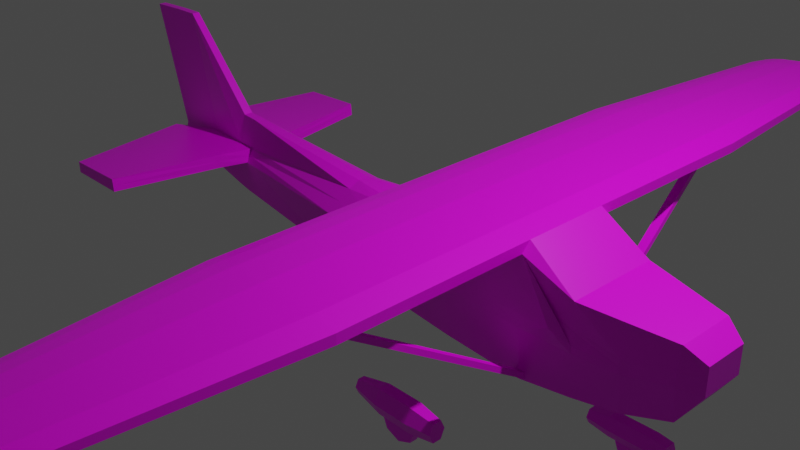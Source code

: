 # Source: Cessna_172_v1.blend  (saved by Blender 2.93.20; exported with 4.5.12 LTS)
import bpy
from mathutils import Matrix  # noqa: F401  (used for matrix-valued properties, if any)

bpy.ops.wm.read_factory_settings(use_empty=True)
scene = bpy.context.scene
scene.name = 'Scene'

# ---- collections
col_collection = bpy.data.collections.new('Collection'); scene.collection.children.link(col_collection)

# ---- images (referenced by path relative to the original .blend; pixels are not part of the script)
import os
ASSET_DIR = os.environ.get("B2B_ASSET_DIR", "")  # directory of the original .blend (textures are referenced by path, not embedded)
HERE = os.path.dirname(os.path.abspath(__file__))  # packed textures are extracted next to this script under _unpacked/

def load_image(name, relpath, width, height, colorspace="sRGB"):
    """Load a texture the original file referenced (path relative to the .blend, or extracted next to this script)."""
    p = next((c for c in (os.path.join(HERE, relpath), os.path.join(ASSET_DIR, relpath)) if relpath and os.path.exists(c)), "")
    if p:
        img = bpy.data.images.load(p, check_existing=True)
        img.name = name
    else:  # same state as the original file: an image datablock whose file is absent (Cycles renders it pink)
        img = bpy.data.images.new(name, width, height)
        img.source = "FILE"
        img.filepath = "//" + (relpath or name)
    img.colorspace_settings.name = colorspace
    return img
img_colors_png_001 = load_image('colors.png.001', 'colors.png', 1024, 1024, 'sRGB')

# ---- materials (node trees are filled in below, after node groups)
mat_material = bpy.data.materials.new('Material')
mat_material.alpha_threshold = 0.0
mat_material.use_transparent_shadow = False
mat_material.line_color = (0.0, 0.0, 0.0, 1.0)

# ---- material node trees
mat_material.use_nodes = True; mat_material.node_tree.nodes.clear()
_N = mat_material.node_tree.nodes; _L = mat_material.node_tree.links
n0 = _N.new('ShaderNodeOutputMaterial'); n0.name = 'Material Output'; n0.location = (300, 300)
n1 = _N.new('ShaderNodeBsdfPrincipled'); n1.name = 'Principled BSDF'; n1.location = (10, 300)
n1.distribution = 'GGX'
n1.subsurface_method = 'BURLEY'
n1.inputs[2].default_value = 0.4
n1.inputs[3].default_value = 1.45
n1.inputs[27].default_value = (0.0, 0.0, 0.0, 1.0)
n1.inputs[28].default_value = 1.0
n2 = _N.new('ShaderNodeTexImage'); n2.name = 'Image Texture'; n2.location = (-280, 280)
n2.image = img_colors_png_001
_L.new(n1.outputs[0], n0.inputs[0])
_L.new(n2.outputs[0], n1.inputs[0])
n0.is_active_output = True

# ---- world
world_world = bpy.data.worlds.new('World'); scene.world = world_world
world_world.use_nodes = True; world_world.node_tree.nodes.clear()
_N = world_world.node_tree.nodes; _L = world_world.node_tree.links
n0 = _N.new('ShaderNodeOutputWorld'); n0.name = 'World Output'; n0.location = (300, 300)
n1 = _N.new('ShaderNodeBackground'); n1.name = 'Background'; n1.location = (10, 300)
n1.inputs[0].default_value = (0.05088, 0.05088, 0.05088, 1.0)
_L.new(n1.outputs[0], n0.inputs[0])
n0.is_active_output = True
world_world.color = (0.05088, 0.05088, 0.05088)
world_world.use_sun_shadow = False
world_world.sun_shadow_jitter_overblur = 0.0

# ---- cameras
cam_camera = bpy.data.cameras.new('Camera')
cam_camera.clip_end = 100.0
cam_camera.ortho_scale = 7.314

# ---- lights
light_light = bpy.data.lights.new('Light', 'POINT')
light_light.transmission_factor = 0.0
light_light.energy = 1000.0
light_light.shadow_soft_size = 0.1
light_light.shadow_maximum_resolution = 0.006
light_light.use_absolute_resolution = True

# ---- meshes
me_cube = bpy.data.meshes.new('Cube')
me_cube.from_pydata([(0.9087, -0.1932, 0.1085), (0.9087, -0.1932, -0.1109), (-1.0, -0.034, 1.032), (-0.8859, -0.05175, -0.1686), (0.8592, -0.2537, 0.2095), (0.8592, -0.2461, -0.3342), (0.6371, -0.4083, 0.2674), (0.6371, -0.3677, -0.4498), (-0.0228, -0.1056, 0.2048), (-0.0228, -0.3503, -0.372), (0.1043, -0.3822, -0.4058), (0.1043, -0.4228, 0.4716), (0.5091, -0.4141, -0.4782), (0.5091, -0.3787, 0.5301), (-0.6063, -0.04018, 0.3258), (-0.6145, -0.123, -0.284), (-0.8963, -0.034, 1.046), (-0.7593, -0.07431, -0.231), (-0.7232, -0.07431, -0.2463), (-0.8296, -0.034, 1.049), (0.2954, -0.4547, 0.5673), (0.2954, -0.4141, -0.442), (0.4484, -0.4141, -0.4725), (0.4484, -0.4547, 0.5679), (0.1933, -0.4388, 0.5376), (0.1933, -0.3982, -0.4239), (0.7481, -0.3248, -0.4114), (0.7481, -0.3324, 0.2384), (0.1043, -0.4228, 0.4394), (0.5091, -0.4547, 0.4542), (0.2954, -0.4547, 0.4278), (0.4484, -0.4547, 0.417), (0.1933, -0.4388, 0.4325), (0.1422, -0.4308, 0.5056), (0.1422, -0.3902, -0.4148), (0.1422, -0.4308, 0.4352), (0.1442, -2.033, 0.5056), (0.1062, -2.025, 0.4716), (0.4504, -2.057, 0.5679), (0.2973, -2.057, 0.5673), (0.5111, -2.057, 0.5301), (0.1952, -2.041, 0.5376), (0.1062, -2.025, 0.4394), (0.5111, -2.057, 0.4542), (0.2973, -2.057, 0.4278), (0.4504, -2.057, 0.417), (0.1952, -2.041, 0.4325), (0.1442, -2.033, 0.4352), (0.2055, -4.161, 0.4981), (0.1797, -4.156, 0.475), (0.4137, -4.178, 0.5405), (0.3096, -4.178, 0.5401), (0.455, -4.178, 0.5148), (0.2402, -4.167, 0.5199), (0.1797, -4.156, 0.4531), (0.455, -4.178, 0.4632), (0.3096, -4.178, 0.4452), (0.4137, -4.178, 0.4378), (0.2402, -4.167, 0.4484), (0.2055, -4.161, 0.4502), (0.2185, -4.328, 0.4957), (0.1966, -4.324, 0.4761), (0.3948, -4.342, 0.5316), (0.3066, -4.342, 0.5312), (0.4297, -4.342, 0.5098), (0.2479, -4.333, 0.5141), (0.1966, -4.324, 0.4576), (0.4297, -4.342, 0.4661), (0.3066, -4.342, 0.4509), (0.3948, -4.342, 0.4446), (0.2479, -4.333, 0.4536), (0.2185, -4.328, 0.4551), (0.9087, -0.1932, 0.03539), (0.8592, -0.2867, 0.02824), (0.5594, -0.4083, 0.1157), (0.7481, -0.3654, -0.001642), (-0.9029, -0.034, 0.01107), (-0.0228, -0.1727, 0.1812), (-0.6104, -0.08274, 0.07533), (-0.7888, -0.034, 0.04396), (-0.7487, -0.034, 0.05673), (0.9087, -0.1932, -0.03114), (0.8592, -0.2867, -0.06215), (0.6371, -0.4083, -0.1056), (-0.0228, -0.3909, 0.001049), (0.1043, -0.4228, -0.0142), (0.5091, -0.4547, -0.07218), (-0.6122, -0.123, -0.04639), (-0.7877, -0.07431, -0.05315), (-0.7473, -0.07431, -0.05268), (0.2954, -0.4547, -0.04116), (0.4484, -0.4547, -0.06092), (0.1933, -0.4388, -0.02624), (0.7481, -0.3654, -0.1124), (0.1422, -0.4308, -0.02065), (-0.8952, -0.07431, -0.07066), (-0.5663, -0.1415, -0.2988), (-0.5588, -0.04152, 0.3159), (-0.5627, -0.08588, 0.07184), (-0.5643, -0.1448, -0.04253), (-0.6507, -1.338, 0.05921), (-0.8282, -1.332, 0.0399), (-0.8966, -0.1786, 0.02712), (-0.5848, -0.403, 0.07297), (-0.6469, -1.338, -0.04527), (-0.8955, -0.1786, -0.05203), (-0.8267, -1.332, -0.05155), (-0.5863, -0.403, -0.04141), (-0.1296, -0.3093, -0.3576), (-0.1281, -0.05255, 0.2025), (-0.1289, -0.1556, 0.1597), (-0.1292, -0.3426, -0.007512), (0.4389, -0.9505, -0.6726), (0.1961, -0.9592, -0.69), (0.4389, -1.024, -0.6726), (0.1961, -1.015, -0.69), (0.4389, -1.06, -0.7467), (0.1961, -1.043, -0.7467), (0.4389, -1.024, -0.8208), (0.1961, -1.015, -0.8034), (0.4389, -0.9505, -0.8208), (0.1961, -0.9592, -0.8034), (0.4389, -0.914, -0.7467), (0.1961, -0.9312, -0.7467), (0.4314, -2.01, 0.4273), (0.4314, -1.987, 0.4633), (0.5003, -0.4052, -0.4633), (0.5003, -0.3823, -0.4273), (0.4555, -2.01, 0.4273), (0.4555, -1.987, 0.4633), (0.5244, -0.4052, -0.4633), (0.5244, -0.3823, -0.4273), (0.8151, -0.04547, -0.8365), (0.6174, -0.04547, -0.8212), (0.8151, -0.07311, -0.7683), (0.6174, -0.07542, -0.7683), (0.8151, -0.04547, -0.7002), (0.6174, -0.04547, -0.7155), (0.3287, -0.95, -0.6715), (0.3287, -1.017, -0.6715), (0.3658, -0.95, -0.7183), (0.3658, -1.017, -0.7183), (0.3811, -0.95, -0.8312), (0.3811, -1.017, -0.8312), (0.3658, -0.95, -0.9442), (0.3658, -1.017, -0.9442), (0.3287, -0.95, -0.9909), (0.3287, -1.017, -0.9909), (0.2916, -0.95, -0.9442), (0.2916, -1.017, -0.9442), (0.2762, -0.95, -0.8312), (0.2762, -1.017, -0.8312), (0.2916, -0.95, -0.7183), (0.2916, -1.017, -0.7183), (0.7305, -0.03463, -0.7355), (0.7603, -0.03463, -0.773), (0.7726, -0.03463, -0.8636), (0.7603, -0.03463, -0.9541), (0.7305, -0.03463, -0.9916), (0.7008, -0.03463, -0.9541), (0.6885, -0.03463, -0.8636), (0.7008, -0.03463, -0.773), (0.3709, -0.9356, -0.6423), (0.3709, -1.09, -0.7467), (0.3709, -1.039, -0.6423), (0.3709, -1.039, -0.8511), (0.3709, -0.9356, -0.8511), (0.3709, -0.884, -0.7467), (0.2737, -0.9367, -0.6445), (0.2737, -1.088, -0.7467), (0.2737, -1.038, -0.6445), (0.2737, -1.038, -0.8489), (0.2737, -0.9367, -0.8489), (0.2737, -0.8863, -0.7467), (0.7765, -0.04547, -0.8515), (0.7765, -0.09096, -0.7683), (0.7765, -0.04547, -0.6851), (0.6708, -0.04547, -0.8468), (0.6708, -0.09096, -0.7683), (0.6708, -0.04547, -0.6898), (0.9087, 0.1932, 0.1085), (0.9087, 0.1932, -0.1109), (-1.0, 0.034, 1.032), (-0.8859, 0.05175, -0.1686), (-0.8859, 0.0, -0.1686), (0.9087, 0.0, 0.1085), (-1.0, 0.0, 1.032), (0.9087, 0.0, -0.1109), (0.8592, 0.2537, 0.2095), (0.8592, 0.2461, -0.3342), (0.8592, 0.0, -0.3342), (0.8592, 0.0, 0.2095), (0.6371, 0.4083, 0.2674), (0.6371, 0.0, -0.5325), (0.6371, 0.3677, -0.4498), (0.6371, 0.0, 0.2674), (-0.0228, 0.1056, 0.2048), (-0.0228, 0.0, -0.4547), (-0.0228, 0.3503, -0.372), (-0.0228, 0.0, 0.2048), (0.1043, 0.3822, -0.4058), (0.1043, 0.0, 0.4716), (0.1043, 0.4228, 0.4716), (0.1043, 0.0, -0.4885), (0.5091, 0.4141, -0.4782), (0.5091, 0.0, 0.5301), (0.5091, 0.3787, 0.5301), (0.5091, 0.0, -0.5609), (-0.6063, 0.04018, 0.3258), (-0.6145, 0.0, -0.284), (-0.6145, 0.123, -0.284), (-0.6063, 0.0, 0.3258), (-0.8963, 0.034, 1.046), (-0.7593, 0.0, -0.231), (-0.7593, 0.07431, -0.231), (-0.8963, 0.0, 1.046), (-0.7232, 0.07431, -0.2463), (-0.8296, 0.0, 1.049), (-0.8296, 0.034, 1.049), (-0.7232, 0.0, -0.2463), (0.2954, 0.4547, 0.5673), (0.2954, 0.0, -0.5247), (0.2954, 0.4141, -0.442), (0.2954, 0.0, 0.5673), (0.4484, 0.4141, -0.4725), (0.4484, 0.0, 0.5679), (0.4484, 0.4547, 0.5679), (0.4484, 0.0, -0.5552), (0.1933, 0.4388, 0.5376), (0.1933, 0.0, -0.5066), (0.1933, 0.3982, -0.4239), (0.1933, 0.0, 0.5376), (0.7481, 0.3248, -0.4114), (0.7481, 0.0, 0.2384), (0.7481, 0.3324, 0.2384), (0.7481, 0.0, -0.4735), (0.1043, 0.4228, 0.4394), (0.5091, 0.4547, 0.4542), (0.2954, 0.4547, 0.4278), (0.4484, 0.4547, 0.417), (0.1933, 0.4388, 0.4325), (0.1422, 0.4308, 0.5056), (0.1422, 0.0, -0.4976), (0.1422, 0.3902, -0.4148), (0.1422, 0.0, 0.5056), (0.1422, 0.4308, 0.4352), (0.1442, 2.033, 0.5056), (0.1062, 2.025, 0.4716), (0.4504, 2.057, 0.5679), (0.2973, 2.057, 0.5673), (0.5111, 2.057, 0.5301), (0.1952, 2.041, 0.5376), (0.1062, 2.025, 0.4394), (0.5111, 2.057, 0.4542), (0.2973, 2.057, 0.4278), (0.4504, 2.057, 0.417), (0.1952, 2.041, 0.4325), (0.1442, 2.033, 0.4352), (0.2055, 4.161, 0.4981), (0.1797, 4.156, 0.475), (0.4137, 4.178, 0.5405), (0.3096, 4.178, 0.5401), (0.455, 4.178, 0.5148), (0.2402, 4.167, 0.5199), (0.1797, 4.156, 0.4531), (0.455, 4.178, 0.4632), (0.3096, 4.178, 0.4452), (0.4137, 4.178, 0.4378), (0.2402, 4.167, 0.4484), (0.2055, 4.161, 0.4502), (0.2185, 4.328, 0.4957), (0.1966, 4.324, 0.4761), (0.3948, 4.342, 0.5316), (0.3066, 4.342, 0.5312), (0.4297, 4.342, 0.5098), (0.2479, 4.333, 0.5141), (0.1966, 4.324, 0.4576), (0.4297, 4.342, 0.4661), (0.3066, 4.342, 0.4509), (0.3948, 4.342, 0.4446), (0.2479, 4.333, 0.4536), (0.2185, 4.328, 0.4551), (0.9087, 0.1932, 0.03539), (0.9087, 0.0, 0.03539), (0.8592, 0.2867, 0.02824), (0.6371, 0.4083, 0.004888), (0.7481, 0.3654, -0.001642), (-0.9029, 0.034, 0.01107), (-0.9029, 0.0, 0.01039), (-0.0228, 0.1727, 0.1812), (-0.6104, 0.08274, 0.07533), (-0.7888, 0.034, 0.04396), (-0.7487, 0.034, 0.05673), (0.9087, 0.1932, -0.03114), (0.9087, 0.0, -0.03114), (-0.8951, 0.0, -0.07102), (0.8592, 0.2867, -0.06215), (0.6371, 0.4083, -0.1056), (-0.0228, 0.3909, 0.001049), (0.1043, 0.4228, -0.0142), (0.5091, 0.4547, -0.07218), (-0.6122, 0.123, -0.04639), (-0.7877, 0.07431, -0.05315), (-0.7473, 0.07431, -0.05268), (0.2954, 0.4547, -0.04116), (0.4484, 0.4547, -0.06092), (0.1933, 0.4388, -0.02624), (0.7481, 0.3654, -0.1124), (0.1422, 0.4308, -0.02065), (-0.8952, 0.07431, -0.07066), (-0.5663, 0.1415, -0.2988), (-0.5588, 0.0, 0.3159), (-0.5588, 0.04152, 0.3159), (-0.5663, 0.0, -0.3056), (-0.5627, 0.08588, 0.07184), (-0.5643, 0.1448, -0.04253), (-0.6507, 1.338, 0.05921), (-0.8282, 1.332, 0.0399), (-0.8966, 0.1786, 0.02712), (-0.5848, 0.403, 0.07297), (-0.6469, 1.338, -0.04527), (-0.8955, 0.1786, -0.05203), (-0.8267, 1.332, -0.05155), (-0.5863, 0.403, -0.04141), (-0.1296, 0.3093, -0.3576), (-0.1281, 0.0, 0.2025), (-0.1281, 0.05255, 0.2025), (-0.1296, 0.0, -0.4254), (-0.1289, 0.1556, 0.1597), (-0.1292, 0.3426, -0.007512), (0.4389, 0.9505, -0.6726), (0.1961, 0.9592, -0.69), (0.4389, 1.024, -0.6726), (0.1961, 1.015, -0.69), (0.4389, 1.06, -0.7467), (0.1961, 1.043, -0.7467), (0.4389, 1.024, -0.8208), (0.1961, 1.015, -0.8034), (0.4389, 0.9505, -0.8208), (0.1961, 0.9592, -0.8034), (0.4389, 0.914, -0.7467), (0.1961, 0.9312, -0.7467), (0.4314, 2.01, 0.4273), (0.4314, 1.987, 0.4633), (0.5003, 0.4052, -0.4633), (0.5003, 0.3823, -0.4273), (0.4555, 2.01, 0.4273), (0.4555, 1.987, 0.4633), (0.5244, 0.4052, -0.4633), (0.5244, 0.3823, -0.4273), (0.6174, 0.0, -0.7155), (0.8151, 0.0, -0.7002), (0.8151, 0.04547, -0.8365), (0.6174, 0.04547, -0.8212), (0.8151, 0.07311, -0.7683), (0.6174, 0.07542, -0.7683), (0.8151, 0.04547, -0.7002), (0.6174, 0.04547, -0.7155), (0.8151, 0.0, -0.8365), (0.6174, 0.0, -0.8212), (0.3287, 0.95, -0.6715), (0.3287, 1.017, -0.6715), (0.3658, 0.95, -0.7183), (0.3658, 1.017, -0.7183), (0.3811, 0.95, -0.8312), (0.3811, 1.017, -0.8312), (0.3658, 0.95, -0.9442), (0.3658, 1.017, -0.9442), (0.3287, 0.95, -0.9909), (0.3287, 1.017, -0.9909), (0.2916, 0.95, -0.9442), (0.2916, 1.017, -0.9442), (0.2762, 0.95, -0.8312), (0.2762, 1.017, -0.8312), (0.2916, 0.95, -0.7183), (0.2916, 1.017, -0.7183), (0.7305, 0.03463, -0.7355), (0.7603, 0.03463, -0.773), (0.7726, 0.03463, -0.8636), (0.7603, 0.03463, -0.9541), (0.7305, 0.03463, -0.9916), (0.7008, 0.03463, -0.9541), (0.6885, 0.03463, -0.8636), (0.7008, 0.03463, -0.773), (0.7305, 0.0, -0.7355), (0.7603, 0.0, -0.773), (0.7726, 0.0, -0.8636), (0.7603, 0.0, -0.9541), (0.7305, 0.0, -0.9916), (0.7008, 0.0, -0.9541), (0.6885, 0.0, -0.8636), (0.7008, 0.0, -0.773), (0.3709, 0.9356, -0.6423), (0.3709, 1.09, -0.7467), (0.3709, 1.039, -0.6423), (0.3709, 1.039, -0.8511), (0.3709, 0.9356, -0.8511), (0.3709, 0.884, -0.7467), (0.2737, 0.9367, -0.6445), (0.2737, 1.088, -0.7467), (0.2737, 1.038, -0.6445), (0.2737, 1.038, -0.8489), (0.2737, 0.9367, -0.8489), (0.2737, 0.8863, -0.7467), (0.7765, 0.0, -0.8515), (0.7765, 0.04547, -0.8515), (0.7765, 0.0, -0.6851), (0.7765, 0.09096, -0.7683), (0.7765, 0.04547, -0.6851), (0.6708, 0.0, -0.8468), (0.6708, 0.04547, -0.8468), (0.6708, 0.0, -0.6898), (0.6708, 0.09096, -0.7683), (0.6708, 0.04547, -0.6898), (0.9087, 0.0, -0.03114), (0.9087, 0.0, -0.1109), (-0.7593, 0.0, -0.231), (-0.8859, 0.0, -0.1686), (-0.8951, 0.0, -0.07102), (0.8592, 0.0, 0.2095), (0.9087, 0.0, 0.1085), (0.8592, 0.0, -0.3342), (0.7481, 0.0, 0.2384), (0.7481, 0.0, -0.4735), (0.6371, 0.0, -0.5325), (0.5091, 0.0, 0.5301), (0.6371, 0.0, 0.2674), (0.1043, 0.0, -0.4885), (-0.0228, 0.0, -0.4547), (-0.1281, 0.0, 0.2025), (-0.0228, 0.0, 0.2048), (0.1043, 0.0, 0.4716), (0.1422, 0.0, -0.4976), (0.4484, 0.0, 0.5679), (0.5091, 0.0, -0.5609), (-0.5663, 0.0, -0.3056), (-0.6145, 0.0, -0.284), (-0.8296, 0.0, 1.049), (-0.6063, 0.0, 0.3258), (-0.7232, 0.0, -0.2463), (-1.0, 0.0, 1.032), (-0.8963, 0.0, 1.046), (0.4484, 0.0, -0.5552), (0.2954, 0.0, -0.5247), (0.1933, 0.0, 0.5376), (0.2954, 0.0, 0.5673), (0.1933, 0.0, -0.5066), (0.1422, 0.0, 0.5056), (0.9087, 0.0, 0.03539), (-0.9029, 0.0, 0.01039), (-0.5588, 0.0, 0.3159), (-0.1296, 0.0, -0.4254), (0.7765, 0.0, -0.8515), (0.8151, 0.0, -0.8365), (0.7765, 0.0, -0.6851), (0.8151, 0.0, -0.7002), (0.6174, 0.0, -0.8212), (0.6174, 0.0, -0.7155), (0.7008, 0.0, -0.773), (0.7305, 0.0, -0.7355), (0.6885, 0.0, -0.8636), (0.7008, 0.0, -0.9541), (0.7305, 0.0, -0.9916), (0.7603, 0.0, -0.9541), (0.7726, 0.0, -0.8636), (0.7603, 0.0, -0.773), (0.6708, 0.0, -0.8468), (0.6708, 0.0, -0.6898), (-0.8991, -0.05415, -0.02979), (0.9087, -0.1932, 0.002129), (0.8592, -0.2867, -0.01696), (0.6371, -0.4083, -0.05037), (-0.0228, -0.2818, 0.09113), (0.1043, -0.4228, 0.06407), (0.5921, -0.4743, 0.04245), (-0.7882, -0.05415, -0.004596), (0.2954, -0.4547, 0.04475), (0.4484, -0.4547, 0.02948), (0.1933, -0.4388, 0.05456), (0.7481, -0.3654, -0.05704), (0.1422, -0.4308, 0.0587), (-0.5635, -0.1154, 0.01466), (-0.6488, -1.338, 0.006972), (-0.896, -0.1786, -0.01245), (-0.8275, -1.332, -0.005827), (-0.5856, -0.403, 0.01578), (-0.129, -0.2491, 0.07611), (-0.8991, 0.05415, -0.02979), (0.9087, 0.1932, 0.002129), (0.8592, 0.2867, -0.01696), (0.6371, 0.4083, -0.05037), (-0.0228, 0.2818, 0.09113), (0.1043, 0.4228, 0.06407), (0.5921, 0.4352, 0.04245), (-0.7882, 0.05415, -0.004596), (0.2954, 0.4547, 0.04475), (0.4484, 0.4547, 0.02948), (0.1933, 0.4388, 0.05456), (0.7481, 0.3654, -0.05704), (0.1422, 0.4308, 0.0587), (-0.5635, 0.1154, 0.01466), (-0.6488, 1.338, 0.006972), (-0.896, 0.1786, -0.01245), (-0.8275, 1.332, -0.005827), (-0.5856, 0.403, 0.01578), (-0.129, 0.2491, 0.07611)], [], [(441, 440, 2, 16), (79, 16, 2, 76), (421, 415, 1, 5), (448, 420, 0, 72), (76, 2, 440, 449), (423, 421, 5, 26), (72, 0, 4, 73), (420, 419, 4, 0), (434, 424, 7, 12), (75, 27, 6, 74), (422, 426, 6, 27), (451, 428, 9, 108), (8, 77, 11), (431, 430, 8, 11), (447, 431, 11, 33), (29, 13, 40, 43), (428, 427, 10, 9), (426, 425, 13, 6), (442, 434, 12, 22), (439, 436, 15, 18), (98, 97, 14, 78), (450, 438, 14, 97), (417, 416, 17, 3), (80, 19, 16, 79), (437, 441, 16, 19), (438, 437, 19, 14), (78, 14, 19, 80), (416, 439, 18, 17), (446, 443, 21, 25), (30, 31, 45, 44), (433, 445, 20, 23), (425, 433, 23, 13), (33, 11, 37, 36), (443, 442, 22, 21), (432, 446, 25, 34), (11, 28, 42, 37), (445, 444, 24, 20), (419, 422, 27, 4), (73, 4, 27, 75), (424, 423, 26, 7), (476, 30, 32, 478), (474, 29, 31, 477), (477, 31, 30, 476), (480, 35, 28, 473), (478, 32, 35, 480), (427, 432, 34, 10), (20, 24, 41, 39), (444, 447, 33, 24), (45, 43, 55, 57), (39, 41, 53, 51), (41, 36, 48, 53), (46, 44, 56, 58), (40, 38, 50, 52), (28, 35, 47, 42), (13, 23, 38, 40), (32, 30, 44, 46), (24, 33, 36, 41), (31, 29, 43, 45), (23, 20, 39, 38), (35, 32, 46, 47), (51, 53, 65, 63), (53, 48, 60, 65), (58, 56, 68, 70), (52, 50, 62, 64), (54, 59, 71, 66), (36, 37, 49, 48), (47, 46, 58, 59), (37, 42, 54, 49), (44, 45, 57, 56), (38, 39, 51, 50), (43, 40, 52, 55), (42, 47, 59, 54), (71, 60, 61, 66), (69, 62, 63, 68), (67, 64, 62, 69), (68, 63, 65, 70), (70, 65, 60, 71), (57, 55, 67, 69), (48, 49, 61, 60), (59, 58, 70, 71), (49, 54, 66, 61), (56, 57, 69, 68), (50, 51, 63, 62), (55, 52, 64, 67), (470, 73, 75, 479), (479, 75, 74, 471), (469, 72, 73, 470), (414, 448, 72, 469, 81), (481, 98, 103, 485), (475, 88, 105, 483), (88, 89, 106, 105), (95, 468, 76, 449, 418), (475, 79, 76, 468), (472, 473, 28, 77), (28, 11, 77), (6, 13, 29, 74), (471, 74, 29, 474), (7, 83, 86, 12), (9, 10, 85, 84), (17, 88, 95, 3), (3, 95, 418, 417), (96, 99, 87, 15), (18, 89, 88, 17), (15, 87, 89, 18), (415, 414, 81, 1), (1, 81, 82, 5), (26, 93, 83, 7), (5, 82, 93, 26), (25, 92, 94, 34), (34, 94, 85, 10), (22, 91, 90, 21), (12, 86, 91, 22), (21, 90, 92, 25), (108, 111, 99, 96), (486, 110, 98, 481), (429, 450, 97, 109), (110, 109, 97, 98), (436, 435, 96, 15), (482, 100, 101, 484), (484, 101, 102, 483), (485, 103, 100, 482), (98, 78, 100, 103), (78, 80, 101, 100), (89, 87, 104, 106), (87, 99, 107, 104), (80, 79, 102, 101), (77, 8, 109, 110), (430, 429, 109, 8), (472, 77, 110, 486), (9, 84, 111, 108), (435, 451, 108, 96), (122, 112, 114, 116, 118, 120), (115, 113, 123, 121, 119, 117), (163, 116, 114, 164), (164, 114, 112, 162), (165, 118, 116, 163), (167, 122, 120, 166), (166, 120, 118, 165), (162, 112, 122, 167), (124, 125, 127, 126), (126, 127, 131, 130), (130, 131, 129, 128), (128, 129, 125, 124), (126, 130, 128, 124), (131, 127, 125, 129), (466, 456, 133, 177), (177, 133, 135, 178), (453, 132, 134, 136, 455), (178, 135, 137, 179), (179, 137, 457, 467), (133, 456, 457, 137, 135), (138, 139, 141, 140), (140, 141, 143, 142), (142, 143, 145, 144), (144, 145, 147, 146), (146, 147, 149, 148), (148, 149, 151, 150), (141, 139, 153, 151, 149, 147, 145, 143), (150, 151, 153, 152), (152, 153, 139, 138), (138, 140, 142, 144, 146, 148, 150, 152), (459, 154, 155, 465), (465, 155, 156, 464), (464, 156, 157, 463), (463, 157, 158, 462), (462, 158, 159, 461), (461, 159, 160, 460), (155, 154, 161, 160, 159, 158, 157, 156), (460, 160, 161, 458), (458, 161, 154, 459), (168, 162, 167, 173), (172, 166, 165, 171), (173, 167, 166, 172), (171, 165, 163, 169), (170, 164, 162, 168), (169, 163, 164, 170), (117, 169, 170, 115), (115, 170, 168, 113), (119, 171, 169, 117), (123, 173, 172, 121), (121, 172, 171, 119), (113, 168, 173, 123), (136, 176, 454, 455), (134, 175, 176, 136), (132, 174, 175, 134), (453, 452, 174, 132), (176, 179, 467, 454), (175, 178, 179, 176), (174, 177, 178, 175), (452, 466, 177, 174), (441, 212, 182, 440), (291, 287, 182, 212), (421, 189, 181, 415), (448, 282, 180, 420), (287, 449, 440, 182), (423, 232, 189, 421), (282, 284, 188, 180), (420, 180, 188, 419), (434, 204, 194, 424), (286, 285, 192, 234), (422, 234, 192, 426), (451, 324, 198, 428), (196, 202, 289), (431, 202, 196, 430), (447, 241, 202, 431), (237, 253, 250, 206), (428, 198, 200, 427), (426, 192, 206, 425), (442, 224, 204, 434), (439, 216, 210, 436), (314, 290, 208, 312), (450, 312, 208, 438), (417, 183, 214, 416), (292, 291, 212, 218), (437, 218, 212, 441), (438, 208, 218, 437), (290, 292, 218, 208), (416, 214, 216, 439), (446, 230, 222, 443), (238, 254, 255, 239), (433, 226, 220, 445), (425, 206, 226, 433), (241, 246, 247, 202), (443, 222, 224, 442), (432, 243, 230, 446), (202, 247, 252, 236), (445, 220, 228, 444), (419, 188, 234, 422), (284, 286, 234, 188), (424, 194, 232, 423), (495, 497, 240, 238), (493, 496, 239, 237), (496, 495, 238, 239), (499, 492, 236, 245), (497, 499, 245, 240), (427, 200, 243, 432), (220, 249, 251, 228), (444, 228, 241, 447), (255, 267, 265, 253), (249, 261, 263, 251), (251, 263, 258, 246), (256, 268, 266, 254), (250, 262, 260, 248), (236, 252, 257, 245), (206, 250, 248, 226), (240, 256, 254, 238), (228, 251, 246, 241), (239, 255, 253, 237), (226, 248, 249, 220), (245, 257, 256, 240), (261, 273, 275, 263), (263, 275, 270, 258), (268, 280, 278, 266), (262, 274, 272, 260), (264, 276, 281, 269), (246, 258, 259, 247), (257, 269, 268, 256), (247, 259, 264, 252), (254, 266, 267, 255), (248, 260, 261, 249), (253, 265, 262, 250), (252, 264, 269, 257), (281, 276, 271, 270), (279, 278, 273, 272), (277, 279, 272, 274), (278, 280, 275, 273), (280, 281, 270, 275), (267, 279, 277, 265), (258, 270, 271, 259), (269, 281, 280, 268), (259, 271, 276, 264), (266, 278, 279, 267), (260, 272, 273, 261), (265, 277, 274, 262), (489, 498, 286, 284), (498, 490, 285, 286), (488, 489, 284, 282), (414, 293, 488, 282, 448), (500, 504, 319, 314), (494, 502, 321, 302), (302, 321, 322, 303), (309, 418, 449, 287, 487), (494, 487, 287, 291), (491, 289, 236, 492), (236, 289, 202), (192, 285, 237, 206), (490, 493, 237, 285), (194, 204, 300, 297), (198, 298, 299, 200), (214, 183, 309, 302), (183, 417, 418, 309), (310, 210, 301, 315), (216, 214, 302, 303), (210, 216, 303, 301), (415, 181, 293, 414), (181, 189, 296, 293), (232, 194, 297, 307), (189, 232, 307, 296), (230, 243, 308, 306), (243, 200, 299, 308), (224, 222, 304, 305), (204, 224, 305, 300), (222, 230, 306, 304), (324, 310, 315, 329), (505, 500, 314, 328), (429, 326, 312, 450), (328, 314, 312, 326), (436, 210, 310, 435), (501, 503, 317, 316), (503, 502, 318, 317), (504, 501, 316, 319), (314, 319, 316, 290), (290, 316, 317, 292), (303, 322, 320, 301), (301, 320, 323, 315), (292, 317, 318, 291), (289, 328, 326, 196), (430, 196, 326, 429), (491, 505, 328, 289), (198, 324, 329, 298), (435, 310, 324, 451), (340, 338, 336, 334, 332, 330), (333, 335, 337, 339, 341, 331), (393, 394, 332, 334), (394, 392, 330, 332), (395, 393, 334, 336), (397, 396, 338, 340), (396, 395, 336, 338), (392, 397, 340, 330), (342, 344, 345, 343), (344, 348, 349, 345), (348, 346, 347, 349), (346, 342, 343, 347), (344, 342, 346, 348), (349, 347, 343, 345), (466, 410, 353, 456), (410, 412, 355, 353), (453, 455, 356, 354, 352), (412, 413, 357, 355), (413, 467, 457, 357), (353, 355, 357, 457, 456), (360, 362, 363, 361), (362, 364, 365, 363), (364, 366, 367, 365), (366, 368, 369, 367), (368, 370, 371, 369), (370, 372, 373, 371), (363, 365, 367, 369, 371, 373, 375, 361), (372, 374, 375, 373), (374, 360, 361, 375), (360, 374, 372, 370, 368, 366, 364, 362), (459, 465, 377, 376), (465, 464, 378, 377), (464, 463, 379, 378), (463, 462, 380, 379), (462, 461, 381, 380), (461, 460, 382, 381), (377, 378, 379, 380, 381, 382, 383, 376), (460, 458, 383, 382), (458, 459, 376, 383), (398, 403, 397, 392), (402, 401, 395, 396), (403, 402, 396, 397), (401, 399, 393, 395), (400, 398, 392, 394), (399, 400, 394, 393), (335, 333, 400, 399), (333, 331, 398, 400), (337, 335, 399, 401), (341, 339, 402, 403), (339, 337, 401, 402), (331, 341, 403, 398), (356, 455, 454, 408), (354, 356, 408, 407), (352, 354, 407, 405), (453, 352, 405, 452), (408, 454, 467, 413), (407, 408, 413, 412), (405, 407, 412, 410), (452, 405, 410, 466), (414, 294, 187, 415), (416, 213, 184, 417), (417, 184, 295, 418), (419, 191, 185, 420), (415, 187, 190, 421), (422, 233, 191, 419), (423, 235, 193, 424), (425, 205, 195, 426), (427, 203, 197, 428), (429, 325, 199, 430), (430, 199, 201, 431), (432, 242, 203, 427), (433, 225, 205, 425), (424, 193, 207, 434), (435, 313, 209, 436), (437, 217, 211, 438), (439, 219, 213, 416), (440, 186, 215, 441), (441, 215, 217, 437), (436, 209, 219, 439), (442, 227, 221, 443), (444, 231, 223, 445), (445, 223, 225, 433), (434, 207, 227, 442), (443, 221, 229, 446), (447, 244, 231, 444), (426, 195, 233, 422), (421, 190, 235, 423), (446, 229, 242, 432), (431, 201, 244, 447), (420, 185, 283, 448), (449, 288, 186, 440), (448, 283, 294, 414), (418, 295, 288, 449), (438, 211, 311, 450), (451, 327, 313, 435), (450, 311, 325, 429), (428, 197, 327, 451), (452, 404, 358, 453), (455, 351, 406, 454), (457, 350, 359, 456), (453, 358, 351, 455), (458, 391, 384, 459), (460, 390, 391, 458), (461, 389, 390, 460), (462, 388, 389, 461), (463, 387, 388, 462), (464, 386, 387, 463), (465, 385, 386, 464), (459, 384, 385, 465), (466, 409, 404, 452), (454, 406, 411, 467), (456, 359, 409, 466), (467, 411, 350, 457), (84, 472, 486, 111), (107, 485, 482, 104), (106, 484, 483, 105), (104, 482, 484, 106), (111, 486, 481, 99), (83, 471, 474, 86), (84, 85, 473, 472), (88, 475, 468, 95), (79, 475, 483, 102), (99, 481, 485, 107), (81, 469, 470, 82), (93, 479, 471, 83), (82, 470, 479, 93), (92, 478, 480, 94), (94, 480, 473, 85), (91, 477, 476, 90), (86, 474, 477, 91), (90, 476, 478, 92), (298, 329, 505, 491), (323, 320, 501, 504), (322, 321, 502, 503), (320, 322, 503, 501), (329, 315, 500, 505), (297, 300, 493, 490), (298, 491, 492, 299), (302, 309, 487, 494), (291, 318, 502, 494), (315, 323, 504, 500), (293, 296, 489, 488), (307, 297, 490, 498), (296, 307, 498, 489), (306, 308, 499, 497), (308, 299, 492, 499), (305, 304, 495, 496), (300, 305, 496, 493), (304, 306, 497, 495)])
_uv = me_cube.uv_layers.new(name='UVMap')
_uv.uv.foreach_set('vector', [0.3281, 0.6136, 0.3281, 0.6136, 0.3281, 0.6136, 0.3281, 0.6136, 0.3281, 0.6136, 0.3281, 0.6136, 0.3281, 0.6136, 0.3281, 0.6136, 0.4311, 0.1245, 0.4311, 0.1245, 0.4311, 0.1245, 0.4311, 0.1245, 0.3428, 0.7957, 0.3428, 0.7957, 0.3428, 0.7957, 0.3428, 0.7957, 0.3281, 0.6136, 0.3281, 0.6136, 0.3281, 0.6136, 0.3281, 0.6136, 0.4311, 0.1245, 0.4311, 0.1245, 0.4311, 0.1245, 0.4311, 0.1245, 0.3428, 0.7957, 0.3428, 0.7957, 0.3428, 0.7957, 0.3428, 0.7957, 0.3428, 0.7957, 0.3428, 0.7957, 0.3428, 0.7957, 0.3428, 0.7957, 0.4311, 0.1245, 0.4311, 0.1245, 0.4311, 0.1245, 0.4311, 0.1245, 0.3428, 0.7957, 0.3428, 0.7957, 0.3428, 0.7957, 0.3428, 0.7957, 0.3428, 0.7957, 0.3428, 0.7957, 0.3428, 0.7957, 0.3428, 0.7957, 0.4311, 0.1245, 0.4311, 0.1245, 0.4311, 0.1245, 0.4311, 0.1245, 0.3459, 0.8825, 0.3459, 0.8825, 0.3459, 0.8825, 0.8146, 0.8512, 0.8146, 0.8512, 0.8146, 0.8512, 0.8146, 0.8512, 0.3076, 0.7, 0.3076, 0.7, 0.3076, 0.7, 0.3076, 0.7, 0.3076, 0.7, 0.3076, 0.7, 0.3076, 0.7, 0.3076, 0.7, 0.4311, 0.1245, 0.4311, 0.1245, 0.4311, 0.1245, 0.4311, 0.1245, 0.783, 0.8639, 0.783, 0.8639, 0.783, 0.8639, 0.783, 0.8639, 0.4311, 0.1245, 0.4311, 0.1245, 0.4311, 0.1245, 0.4311, 0.1245, 0.4459, 0.173, 0.4459, 0.173, 0.4459, 0.173, 0.4459, 0.173, 0.2506, 0.6241, 0.2506, 0.6241, 0.2506, 0.6241, 0.2506, 0.6241, 0.3297, 0.3419, 0.3297, 0.3419, 0.3297, 0.3419, 0.3297, 0.3419, 0.4459, 0.173, 0.4459, 0.173, 0.4459, 0.173, 0.4459, 0.173, 0.3281, 0.6136, 0.3281, 0.6136, 0.3281, 0.6136, 0.3281, 0.6136, 0.3281, 0.6136, 0.3281, 0.6136, 0.3281, 0.6136, 0.3281, 0.6136, 0.3281, 0.6136, 0.3281, 0.6136, 0.3281, 0.6136, 0.3281, 0.6136, 0.3281, 0.6136, 0.3281, 0.6136, 0.3281, 0.6136, 0.3281, 0.6136, 0.4459, 0.173, 0.4459, 0.173, 0.4459, 0.173, 0.4459, 0.173, 0.4311, 0.1245, 0.4311, 0.1245, 0.4311, 0.1245, 0.4311, 0.1245, 0.3076, 0.7, 0.3076, 0.7, 0.3076, 0.7, 0.3076, 0.7, 0.3076, 0.7, 0.3076, 0.7, 0.3076, 0.7, 0.3076, 0.7, 0.3076, 0.7, 0.3076, 0.7, 0.3076, 0.7, 0.3076, 0.7, 0.3076, 0.7, 0.3076, 0.7, 0.3076, 0.7, 0.3076, 0.7, 0.4311, 0.1245, 0.4311, 0.1245, 0.4311, 0.1245, 0.4311, 0.1245, 0.4311, 0.1245, 0.4311, 0.1245, 0.4311, 0.1245, 0.4311, 0.1245, 0.3076, 0.7, 0.3076, 0.7, 0.3076, 0.7, 0.3076, 0.7, 0.3076, 0.7, 0.3076, 0.7, 0.3076, 0.7, 0.3076, 0.7, 0.3428, 0.7957, 0.3428, 0.7957, 0.3428, 0.7957, 0.3428, 0.7957, 0.3428, 0.7957, 0.3428, 0.7957, 0.3428, 0.7957, 0.3428, 0.7957, 0.4311, 0.1245, 0.4311, 0.1245, 0.4311, 0.1245, 0.4311, 0.1245, 0.8146, 0.8864, 0.8146, 0.8864, 0.8146, 0.8864, 0.8146, 0.8864, 0.8146, 0.8864, 0.8146, 0.8864, 0.8146, 0.8864, 0.8146, 0.8864, 0.8146, 0.8864, 0.8146, 0.8864, 0.8146, 0.8864, 0.8146, 0.8864, 0.3459, 0.8825, 0.3459, 0.8825, 0.3459, 0.8825, 0.3459, 0.8825, 0.8146, 0.8864, 0.8146, 0.8864, 0.8146, 0.8864, 0.8146, 0.8864, 0.4311, 0.1245, 0.4311, 0.1245, 0.4311, 0.1245, 0.4311, 0.1245, 0.3076, 0.7, 0.3076, 0.7, 0.3076, 0.7, 0.3076, 0.7, 0.3076, 0.7, 0.3076, 0.7, 0.3076, 0.7, 0.3076, 0.7, 0.3076, 0.7, 0.3076, 0.7, 0.3076, 0.7, 0.3076, 0.7, 0.3076, 0.7, 0.3076, 0.7, 0.3076, 0.7, 0.3076, 0.7, 0.3076, 0.7, 0.3076, 0.7, 0.3076, 0.7, 0.3076, 0.7, 0.3076, 0.7, 0.3076, 0.7, 0.3076, 0.7, 0.3076, 0.7, 0.3076, 0.7, 0.3076, 0.7, 0.3076, 0.7, 0.3076, 0.7, 0.3076, 0.7, 0.3076, 0.7, 0.3076, 0.7, 0.3076, 0.7, 0.3076, 0.7, 0.3076, 0.7, 0.3076, 0.7, 0.3076, 0.7, 0.3076, 0.7, 0.3076, 0.7, 0.3076, 0.7, 0.3076, 0.7, 0.3076, 0.7, 0.3076, 0.7, 0.3076, 0.7, 0.3076, 0.7, 0.3076, 0.7, 0.3076, 0.7, 0.3076, 0.7, 0.3076, 0.7, 0.3076, 0.7, 0.3076, 0.7, 0.3076, 0.7, 0.3076, 0.7, 0.3076, 0.7, 0.3076, 0.7, 0.3076, 0.7, 0.3076, 0.7, 0.3076, 0.7, 0.3076, 0.7, 0.3076, 0.7, 0.3076, 0.7, 0.3076, 0.7, 0.3076, 0.7, 0.3076, 0.7, 0.3076, 0.7, 0.3076, 0.7, 0.3076, 0.7, 0.3076, 0.7, 0.3076, 0.7, 0.3076, 0.7, 0.3076, 0.7, 0.3076, 0.7, 0.3076, 0.7, 0.3076, 0.7, 0.3076, 0.7, 0.3076, 0.7, 0.3076, 0.7, 0.3076, 0.7, 0.3076, 0.7, 0.3076, 0.7, 0.3076, 0.7, 0.3076, 0.7, 0.3076, 0.7, 0.3076, 0.7, 0.3076, 0.7, 0.3076, 0.7, 0.3076, 0.7, 0.3076, 0.7, 0.3076, 0.7, 0.3076, 0.7, 0.3076, 0.7, 0.3076, 0.7, 0.3076, 0.7, 0.3076, 0.7, 0.3076, 0.7, 0.3076, 0.7, 0.3076, 0.7, 0.3076, 0.7, 0.3076, 0.7, 0.3076, 0.7, 0.3076, 0.7, 0.3076, 0.7, 0.3076, 0.7, 0.3076, 0.7, 0.3076, 0.7, 0.3076, 0.7, 0.3076, 0.7, 0.3076, 0.7, 0.3076, 0.7, 0.3076, 0.7, 0.3076, 0.7, 0.3076, 0.7, 0.3076, 0.7, 0.3076, 0.7, 0.3076, 0.7, 0.3076, 0.7, 0.3076, 0.7, 0.3076, 0.7, 0.3076, 0.7, 0.3076, 0.7, 0.3076, 0.7, 0.3076, 0.7, 0.3076, 0.7, 0.3076, 0.7, 0.3076, 0.7, 0.3076, 0.7, 0.3076, 0.7, 0.3076, 0.7, 0.3076, 0.7, 0.3076, 0.7, 0.3076, 0.7, 0.3076, 0.7, 0.3076, 0.7, 0.3076, 0.7, 0.3076, 0.7, 0.3076, 0.7, 0.3076, 0.7, 0.3076, 0.7, 0.3076, 0.7, 0.3076, 0.7, 0.3076, 0.7, 0.3076, 0.7, 0.3076, 0.7, 0.3076, 0.7, 0.3076, 0.7, 0.3076, 0.7, 0.3076, 0.7, 0.3076, 0.7, 0.3076, 0.7, 0.3076, 0.7, 0.3076, 0.7, 0.3076, 0.7, 0.3076, 0.7, 0.3428, 0.7957, 0.3428, 0.7957, 0.3428, 0.7957, 0.3428, 0.7957, 0.3428, 0.7957, 0.3428, 0.7957, 0.3428, 0.7957, 0.3428, 0.7957, 0.3428, 0.7957, 0.3428, 0.7957, 0.3428, 0.7957, 0.3428, 0.7957, 0.3428, 0.7957, 0.3428, 0.7957, 0.3428, 0.7957, 0.3428, 0.7957, 0.3428, 0.7957, 0.3576, 0.8442, 0.3576, 0.8442, 0.3576, 0.8442, 0.3576, 0.8442, 0.3576, 0.8442, 0.3576, 0.8442, 0.3576, 0.8442, 0.3576, 0.8442, 0.4459, 0.173, 0.4459, 0.173, 0.4459, 0.173, 0.4459, 0.173, 0.3576, 0.8442, 0.3576, 0.8442, 0.3576, 0.8442, 0.3576, 0.8442, 0.3576, 0.8442, 0.3576, 0.8442, 0.3576, 0.8442, 0.3576, 0.8442, 0.3576, 0.8442, 0.9006, 0.8591, 0.9006, 0.8591, 0.9006, 0.8591, 0.9006, 0.8591, 0.3459, 0.8825, 0.3459, 0.8825, 0.3459, 0.8825, 0.8146, 0.8864, 0.8146, 0.8864, 0.8146, 0.8864, 0.8146, 0.8864, 0.3459, 0.8825, 0.3459, 0.8825, 0.3459, 0.8825, 0.3459, 0.8825, 0.4342, 0.2113, 0.4342, 0.2113, 0.4342, 0.2113, 0.4342, 0.2113, 0.4342, 0.2113, 0.4342, 0.2113, 0.4342, 0.2113, 0.4342, 0.2113, 0.4459, 0.173, 0.4459, 0.173, 0.4459, 0.173, 0.4459, 0.173, 0.4459, 0.173, 0.4459, 0.173, 0.4459, 0.173, 0.4459, 0.173, 0.4459, 0.173, 0.4459, 0.173, 0.4459, 0.173, 0.4459, 0.173, 0.4459, 0.173, 0.4459, 0.173, 0.4459, 0.173, 0.4459, 0.173, 0.4459, 0.173, 0.4459, 0.173, 0.4459, 0.173, 0.4459, 0.173, 0.4311, 0.1245, 0.4311, 0.1245, 0.4311, 0.1245, 0.4311, 0.1245, 0.4311, 0.1245, 0.4311, 0.1245, 0.4311, 0.1245, 0.4311, 0.1245, 0.4311, 0.1245, 0.4311, 0.1245, 0.4311, 0.1245, 0.4311, 0.1245, 0.4311, 0.1245, 0.4311, 0.1245, 0.4311, 0.1245, 0.4311, 0.1245, 0.4342, 0.2113, 0.4342, 0.2113, 0.4342, 0.2113, 0.4342, 0.2113, 0.4342, 0.2113, 0.4342, 0.2113, 0.4342, 0.2113, 0.4342, 0.2113, 0.4342, 0.2113, 0.4342, 0.2113, 0.4342, 0.2113, 0.4342, 0.2113, 0.4342, 0.2113, 0.4342, 0.2113, 0.4342, 0.2113, 0.4342, 0.2113, 0.4342, 0.2113, 0.4342, 0.2113, 0.4342, 0.2113, 0.4342, 0.2113, 0.4459, 0.173, 0.4459, 0.173, 0.4459, 0.173, 0.4459, 0.173, 0.3576, 0.8442, 0.3576, 0.8442, 0.3576, 0.8442, 0.3576, 0.8442, 0.3297, 0.3419, 0.3297, 0.3419, 0.3297, 0.3419, 0.3297, 0.3419, 0.3297, 0.3419, 0.3297, 0.3419, 0.3297, 0.3419, 0.3297, 0.3419, 0.4459, 0.173, 0.4459, 0.173, 0.4459, 0.173, 0.4459, 0.173, 0.3576, 0.8442, 0.3576, 0.8442, 0.3576, 0.8442, 0.3576, 0.8442, 0.3576, 0.8442, 0.3576, 0.8442, 0.3576, 0.8442, 0.3576, 0.8442, 0.3576, 0.8442, 0.3576, 0.8442, 0.3576, 0.8442, 0.3576, 0.8442, 0.3297, 0.3419, 0.3297, 0.3419, 0.3297, 0.3419, 0.3297, 0.3419, 0.3297, 0.3419, 0.3297, 0.3419, 0.3297, 0.3419, 0.3297, 0.3419, 0.4459, 0.173, 0.4459, 0.173, 0.4459, 0.173, 0.4459, 0.173, 0.4459, 0.173, 0.4459, 0.173, 0.4459, 0.173, 0.4459, 0.173, 0.3297, 0.3419, 0.3297, 0.3419, 0.3297, 0.3419, 0.3297, 0.3419, 0.3428, 0.7957, 0.3428, 0.7957, 0.3428, 0.7957, 0.3428, 0.7957, 0.3428, 0.7957, 0.3428, 0.7957, 0.3428, 0.7957, 0.3428, 0.7957, 0.3428, 0.7957, 0.3428, 0.7957, 0.3428, 0.7957, 0.3428, 0.7957, 0.4311, 0.1245, 0.4311, 0.1245, 0.4311, 0.1245, 0.4311, 0.1245, 0.4459, 0.173, 0.4459, 0.173, 0.4459, 0.173, 0.4459, 0.173, 0.3428, 0.7957, 0.3428, 0.7957, 0.3428, 0.7957, 0.3428, 0.7957, 0.3428, 0.7957, 0.3428, 0.7957, 0.3428, 0.7957, 0.3428, 0.7957, 0.3428, 0.7957, 0.3428, 0.7957, 0.3428, 0.7957, 0.3428, 0.7957, 0.2947, 0.2252, 0.2947, 0.2252, 0.2947, 0.2252, 0.2947, 0.2252, 0.2947, 0.2252, 0.2947, 0.2252, 0.2947, 0.2252, 0.2947, 0.2252, 0.3428, 0.7957, 0.3428, 0.7957, 0.3428, 0.7957, 0.3428, 0.7957, 0.3428, 0.7957, 0.3428, 0.7957, 0.3428, 0.7957, 0.3428, 0.7957, 0.3428, 0.7957, 0.3428, 0.7957, 0.3428, 0.7957, 0.3428, 0.7957, 0.2947, 0.2252, 0.2947, 0.2252, 0.2947, 0.2252, 0.2947, 0.2252, 0.3459, 0.8825, 0.3459, 0.8825, 0.3459, 0.8825, 0.3459, 0.8825, 0.4311, 0.1245, 0.4311, 0.1245, 0.4311, 0.1245, 0.4311, 0.1245, 0.3459, 0.8825, 0.3459, 0.8825, 0.3459, 0.8825, 0.3459, 0.8825, 0.3076, 0.7, 0.3076, 0.7, 0.3076, 0.7, 0.3076, 0.7, 0.3459, 0.8825, 0.3459, 0.8825, 0.3459, 0.8825, 0.3459, 0.8825, 0.3459, 0.8825, 0.3459, 0.8825, 0.3459, 0.8825, 0.3459, 0.8825, 0.3428, 0.7957, 0.3428, 0.7957, 0.3428, 0.7957, 0.3428, 0.7957, 0.3428, 0.7957, 0.3428, 0.7957, 0.3428, 0.7957, 0.3428, 0.7957, 0.3428, 0.7957, 0.3428, 0.7957, 0.3428, 0.7957, 0.3428, 0.7957, 0.3428, 0.7957, 0.2947, 0.2252, 0.2947, 0.2252, 0.2947, 0.2252, 0.2947, 0.2252, 0.2947, 0.2252, 0.2947, 0.2252, 0.2947, 0.2252, 0.2947, 0.2252, 0.3428, 0.7957, 0.3428, 0.7957, 0.3428, 0.7957, 0.3428, 0.7957, 0.3428, 0.7957, 0.2947, 0.2252, 0.2947, 0.2252, 0.2947, 0.2252, 0.2947, 0.2252, 0.3428, 0.7957, 0.3428, 0.7957, 0.3428, 0.7957, 0.3428, 0.7957, 0.3428, 0.7957, 0.3428, 0.7957, 0.3428, 0.7957, 0.3428, 0.7957, 0.3428, 0.7957, 0.3428, 0.7957, 0.3428, 0.7957, 0.3428, 0.7957, 0.3428, 0.7957, 0.3428, 0.7957, 0.3428, 0.7957, 0.3428, 0.7957, 0.3428, 0.7957, 0.3428, 0.7957, 0.3428, 0.7957, 0.3428, 0.7957, 0.3428, 0.7957, 0.3428, 0.7957, 0.3428, 0.7957, 0.3428, 0.7957, 0.3428, 0.7957, 0.3428, 0.7957, 0.3428, 0.7957, 0.3428, 0.7957, 0.3428, 0.7957, 0.3428, 0.7957, 0.3428, 0.7957, 0.3428, 0.7957, 0.2947, 0.2252, 0.2947, 0.2252, 0.2947, 0.2252, 0.2947, 0.2252, 0.3428, 0.7957, 0.3428, 0.7957, 0.3428, 0.7957, 0.3428, 0.7957, 0.3428, 0.7957, 0.3428, 0.7957, 0.3428, 0.7957, 0.3428, 0.7957, 0.2947, 0.2252, 0.2947, 0.2252, 0.2947, 0.2252, 0.2947, 0.2252, 0.3428, 0.7957, 0.3428, 0.7957, 0.3428, 0.7957, 0.3428, 0.7957, 0.3428, 0.7957, 0.3428, 0.7957, 0.3428, 0.7957, 0.3428, 0.7957, 0.3428, 0.7957, 0.3428, 0.7957, 0.3428, 0.7957, 0.3428, 0.7957, 0.3428, 0.7957, 0.3428, 0.7957, 0.3428, 0.7957, 0.3428, 0.7957, 0.3428, 0.7957, 0.3428, 0.7957, 0.3428, 0.7957, 0.3428, 0.7957, 0.3428, 0.7957, 0.3428, 0.7957, 0.3428, 0.7957, 0.3428, 0.7957, 0.3428, 0.7957, 0.3428, 0.7957, 0.3428, 0.7957, 0.3428, 0.7957, 0.3428, 0.7957, 0.3428, 0.7957, 0.3428, 0.7957, 0.3428, 0.7957, 0.2947, 0.2252, 0.2947, 0.2252, 0.2947, 0.2252, 0.2947, 0.2252, 0.2947, 0.2252, 0.2947, 0.2252, 0.2947, 0.2252, 0.2947, 0.2252, 0.3428, 0.7957, 0.3428, 0.7957, 0.3428, 0.7957, 0.3428, 0.7957, 0.3428, 0.7957, 0.3428, 0.7957, 0.3428, 0.7957, 0.3428, 0.7957, 0.3428, 0.7957, 0.3428, 0.7957, 0.3428, 0.7957, 0.3428, 0.7957, 0.2947, 0.2252, 0.2947, 0.2252, 0.2947, 0.2252, 0.2947, 0.2252, 0.2947, 0.2252, 0.2947, 0.2252, 0.2947, 0.2252, 0.2947, 0.2252, 0.2947, 0.2252, 0.2947, 0.2252, 0.2947, 0.2252, 0.2947, 0.2252, 0.2947, 0.2252, 0.2947, 0.2252, 0.2947, 0.2252, 0.2947, 0.2252, 0.3428, 0.7957, 0.3428, 0.7957, 0.3428, 0.7957, 0.3428, 0.7957, 0.3428, 0.7957, 0.3428, 0.7957, 0.3428, 0.7957, 0.3428, 0.7957, 0.3428, 0.7957, 0.3428, 0.7957, 0.3428, 0.7957, 0.3428, 0.7957, 0.2947, 0.2252, 0.2947, 0.2252, 0.2947, 0.2252, 0.2947, 0.2252, 0.2947, 0.2252, 0.2947, 0.2252, 0.2947, 0.2252, 0.2947, 0.2252, 0.2947, 0.2252, 0.2947, 0.2252, 0.2947, 0.2252, 0.2947, 0.2252, 0.3428, 0.7957, 0.3428, 0.7957, 0.3428, 0.7957, 0.3428, 0.7957, 0.3428, 0.7957, 0.3428, 0.7957, 0.3428, 0.7957, 0.3428, 0.7957, 0.2947, 0.2252, 0.2947, 0.2252, 0.2947, 0.2252, 0.2947, 0.2252, 0.2947, 0.2252, 0.2947, 0.2252, 0.2947, 0.2252, 0.2947, 0.2252, 0.3428, 0.7957, 0.3428, 0.7957, 0.3428, 0.7957, 0.3428, 0.7957, 0.3428, 0.7957, 0.3428, 0.7957, 0.3428, 0.7957, 0.3428, 0.7957, 0.3281, 0.6136, 0.3281, 0.6136, 0.3281, 0.6136, 0.3281, 0.6136, 0.3281, 0.6136, 0.3281, 0.6136, 0.3281, 0.6136, 0.3281, 0.6136, 0.4311, 0.1245, 0.4311, 0.1245, 0.4311, 0.1245, 0.4311, 0.1245, 0.3428, 0.7957, 0.3428, 0.7957, 0.3428, 0.7957, 0.3428, 0.7957, 0.3281, 0.6136, 0.3281, 0.6136, 0.3281, 0.6136, 0.3281, 0.6136, 0.4311, 0.1245, 0.4311, 0.1245, 0.4311, 0.1245, 0.4311, 0.1245, 0.3428, 0.7957, 0.3428, 0.7957, 0.3428, 0.7957, 0.3428, 0.7957, 0.3428, 0.7957, 0.3428, 0.7957, 0.3428, 0.7957, 0.3428, 0.7957, 0.4311, 0.1245, 0.4311, 0.1245, 0.4311, 0.1245, 0.4311, 0.1245, 0.3428, 0.7957, 0.3428, 0.7957, 0.3428, 0.7957, 0.3428, 0.7957, 0.3428, 0.7957, 0.3428, 0.7957, 0.3428, 0.7957, 0.3428, 0.7957, 0.4311, 0.1245, 0.4311, 0.1245, 0.4311, 0.1245, 0.4311, 0.1245, 0.3459, 0.8825, 0.3459, 0.8825, 0.3459, 0.8825, 0.8146, 0.8512, 0.8146, 0.8512, 0.8146, 0.8512, 0.8146, 0.8512, 0.3076, 0.7, 0.3076, 0.7, 0.3076, 0.7, 0.3076, 0.7, 0.3076, 0.7, 0.3076, 0.7, 0.3076, 0.7, 0.3076, 0.7, 0.4311, 0.1245, 0.4311, 0.1245, 0.4311, 0.1245, 0.4311, 0.1245, 0.783, 0.8639, 0.783, 0.8639, 0.783, 0.8639, 0.783, 0.8639, 0.4311, 0.1245, 0.4311, 0.1245, 0.4311, 0.1245, 0.4311, 0.1245, 0.4459, 0.173, 0.4459, 0.173, 0.4459, 0.173, 0.4459, 0.173, 0.339, 0.5559, 0.339, 0.5559, 0.339, 0.5559, 0.339, 0.5559, 0.3297, 0.3419, 0.3297, 0.3419, 0.3297, 0.3419, 0.3297, 0.3419, 0.4459, 0.173, 0.4459, 0.173, 0.4459, 0.173, 0.4459, 0.173, 0.3281, 0.6136, 0.3281, 0.6136, 0.3281, 0.6136, 0.3281, 0.6136, 0.3281, 0.6136, 0.3281, 0.6136, 0.3281, 0.6136, 0.3281, 0.6136, 0.3281, 0.6136, 0.3281, 0.6136, 0.3281, 0.6136, 0.3281, 0.6136, 0.3281, 0.6136, 0.3281, 0.6136, 0.3281, 0.6136, 0.3281, 0.6136, 0.4459, 0.173, 0.4459, 0.173, 0.4459, 0.173, 0.4459, 0.173, 0.4311, 0.1245, 0.4311, 0.1245, 0.4311, 0.1245, 0.4311, 0.1245, 0.3076, 0.7, 0.3076, 0.7, 0.3076, 0.7, 0.3076, 0.7, 0.3076, 0.7, 0.3076, 0.7, 0.3076, 0.7, 0.3076, 0.7, 0.3076, 0.7, 0.3076, 0.7, 0.3076, 0.7, 0.3076, 0.7, 0.3076, 0.7, 0.3076, 0.7, 0.3076, 0.7, 0.3076, 0.7, 0.4311, 0.1245, 0.4311, 0.1245, 0.4311, 0.1245, 0.4311, 0.1245, 0.4311, 0.1245, 0.4311, 0.1245, 0.4311, 0.1245, 0.4311, 0.1245, 0.3076, 0.7, 0.3076, 0.7, 0.3076, 0.7, 0.3076, 0.7, 0.3076, 0.7, 0.3076, 0.7, 0.3076, 0.7, 0.3076, 0.7, 0.3428, 0.7957, 0.3428, 0.7957, 0.3428, 0.7957, 0.3428, 0.7957, 0.3428, 0.7957, 0.3428, 0.7957, 0.3428, 0.7957, 0.3428, 0.7957, 0.4311, 0.1245, 0.4311, 0.1245, 0.4311, 0.1245, 0.4311, 0.1245, 0.8146, 0.8512, 0.8146, 0.8512, 0.8146, 0.8512, 0.8146, 0.8512, 0.8146, 0.8512, 0.8146, 0.8512, 0.8146, 0.8512, 0.8146, 0.8512, 0.8146, 0.8512, 0.8146, 0.8512, 0.8146, 0.8512, 0.8146, 0.8512, 0.8146, 0.8512, 0.8146, 0.8512, 0.8146, 0.8512, 0.8146, 0.8512, 0.3459, 0.8825, 0.3459, 0.8825, 0.3459, 0.8825, 0.3459, 0.8825, 0.4311, 0.1245, 0.4311, 0.1245, 0.4311, 0.1245, 0.4311, 0.1245, 0.3076, 0.7, 0.3076, 0.7, 0.3076, 0.7, 0.3076, 0.7, 0.3076, 0.7, 0.3076, 0.7, 0.3076, 0.7, 0.3076, 0.7, 0.3076, 0.7, 0.3076, 0.7, 0.3076, 0.7, 0.3076, 0.7, 0.3076, 0.7, 0.3076, 0.7, 0.3076, 0.7, 0.3076, 0.7, 0.3076, 0.7, 0.3076, 0.7, 0.3076, 0.7, 0.3076, 0.7, 0.3076, 0.7, 0.3076, 0.7, 0.3076, 0.7, 0.3076, 0.7, 0.3076, 0.7, 0.3076, 0.7, 0.3076, 0.7, 0.3076, 0.7, 0.3076, 0.7, 0.3076, 0.7, 0.3076, 0.7, 0.3076, 0.7, 0.3076, 0.7, 0.3076, 0.7, 0.3076, 0.7, 0.3076, 0.7, 0.3076, 0.7, 0.3076, 0.7, 0.3076, 0.7, 0.3076, 0.7, 0.3076, 0.7, 0.3076, 0.7, 0.3076, 0.7, 0.3076, 0.7, 0.3076, 0.7, 0.3076, 0.7, 0.3076, 0.7, 0.3076, 0.7, 0.3076, 0.7, 0.3076, 0.7, 0.3076, 0.7, 0.3076, 0.7, 0.3076, 0.7, 0.3076, 0.7, 0.3076, 0.7, 0.3076, 0.7, 0.3076, 0.7, 0.3076, 0.7, 0.3076, 0.7, 0.3076, 0.7, 0.3076, 0.7, 0.3076, 0.7, 0.3076, 0.7, 0.3076, 0.7, 0.3076, 0.7, 0.3076, 0.7, 0.3076, 0.7, 0.3076, 0.7, 0.3076, 0.7, 0.3076, 0.7, 0.3076, 0.7, 0.3076, 0.7, 0.3076, 0.7, 0.3076, 0.7, 0.3076, 0.7, 0.3076, 0.7, 0.3076, 0.7, 0.3076, 0.7, 0.3076, 0.7, 0.3076, 0.7, 0.3076, 0.7, 0.3076, 0.7, 0.3076, 0.7, 0.3076, 0.7, 0.3076, 0.7, 0.3076, 0.7, 0.3076, 0.7, 0.3076, 0.7, 0.3076, 0.7, 0.3076, 0.7, 0.3076, 0.7, 0.3076, 0.7, 0.3076, 0.7, 0.3076, 0.7, 0.3076, 0.7, 0.3076, 0.7, 0.3076, 0.7, 0.3076, 0.7, 0.3076, 0.7, 0.3076, 0.7, 0.3076, 0.7, 0.3076, 0.7, 0.3076, 0.7, 0.3076, 0.7, 0.3076, 0.7, 0.3076, 0.7, 0.3076, 0.7, 0.3076, 0.7, 0.3076, 0.7, 0.3076, 0.7, 0.3076, 0.7, 0.3076, 0.7, 0.3076, 0.7, 0.3076, 0.7, 0.3076, 0.7, 0.3076, 0.7, 0.3076, 0.7, 0.3076, 0.7, 0.3076, 0.7, 0.3076, 0.7, 0.3076, 0.7, 0.3076, 0.7, 0.3076, 0.7, 0.3076, 0.7, 0.3076, 0.7, 0.3076, 0.7, 0.3076, 0.7, 0.3076, 0.7, 0.3076, 0.7, 0.3076, 0.7, 0.3076, 0.7, 0.3076, 0.7, 0.3076, 0.7, 0.3076, 0.7, 0.3076, 0.7, 0.3076, 0.7, 0.3076, 0.7, 0.3076, 0.7, 0.3076, 0.7, 0.3076, 0.7, 0.3076, 0.7, 0.3076, 0.7, 0.3076, 0.7, 0.3076, 0.7, 0.3076, 0.7, 0.3076, 0.7, 0.3076, 0.7, 0.3076, 0.7, 0.3076, 0.7, 0.3076, 0.7, 0.3076, 0.7, 0.3076, 0.7, 0.3428, 0.7957, 0.3428, 0.7957, 0.3428, 0.7957, 0.3428, 0.7957, 0.3428, 0.7957, 0.3428, 0.7957, 0.3428, 0.7957, 0.3428, 0.7957, 0.3428, 0.7957, 0.3428, 0.7957, 0.3428, 0.7957, 0.3428, 0.7957, 0.3428, 0.7957, 0.3428, 0.7957, 0.3428, 0.7957, 0.3428, 0.7957, 0.3428, 0.7957, 0.3576, 0.8442, 0.3576, 0.8442, 0.3576, 0.8442, 0.3576, 0.8442, 0.3576, 0.8442, 0.3576, 0.8442, 0.3576, 0.8442, 0.3576, 0.8442, 0.4459, 0.173, 0.4459, 0.173, 0.4459, 0.173, 0.4459, 0.173, 0.3576, 0.8442, 0.3576, 0.8442, 0.3576, 0.8442, 0.3576, 0.8442, 0.3576, 0.8442, 0.3576, 0.8442, 0.3576, 0.8442, 0.3576, 0.8442, 0.3576, 0.8442, 0.8146, 0.8512, 0.8146, 0.8512, 0.8146, 0.8512, 0.8146, 0.8512, 0.3459, 0.8825, 0.3459, 0.8825, 0.3459, 0.8825, 0.8146, 0.8512, 0.8146, 0.8512, 0.8146, 0.8512, 0.8146, 0.8512, 0.3459, 0.8825, 0.3459, 0.8825, 0.3459, 0.8825, 0.3459, 0.8825, 0.4342, 0.2113, 0.4342, 0.2113, 0.4342, 0.2113, 0.4342, 0.2113, 0.4342, 0.2113, 0.4342, 0.2113, 0.4342, 0.2113, 0.4342, 0.2113, 0.4459, 0.173, 0.4459, 0.173, 0.4459, 0.173, 0.4459, 0.173, 0.4459, 0.173, 0.4459, 0.173, 0.4459, 0.173, 0.4459, 0.173, 0.4459, 0.173, 0.4459, 0.173, 0.4459, 0.173, 0.4459, 0.173, 0.4459, 0.173, 0.4459, 0.173, 0.4459, 0.173, 0.4459, 0.173, 0.4459, 0.173, 0.4459, 0.173, 0.4459, 0.173, 0.4459, 0.173, 0.4311, 0.1245, 0.4311, 0.1245, 0.4311, 0.1245, 0.4311, 0.1245, 0.4311, 0.1245, 0.4311, 0.1245, 0.4311, 0.1245, 0.4311, 0.1245, 0.4311, 0.1245, 0.4311, 0.1245, 0.4311, 0.1245, 0.4311, 0.1245, 0.4311, 0.1245, 0.4311, 0.1245, 0.4311, 0.1245, 0.4311, 0.1245, 0.4342, 0.2113, 0.4342, 0.2113, 0.4342, 0.2113, 0.4342, 0.2113, 0.4342, 0.2113, 0.4342, 0.2113, 0.4342, 0.2113, 0.4342, 0.2113, 0.4342, 0.2113, 0.4342, 0.2113, 0.4342, 0.2113, 0.4342, 0.2113, 0.4342, 0.2113, 0.4342, 0.2113, 0.4342, 0.2113, 0.4342, 0.2113, 0.4342, 0.2113, 0.4342, 0.2113, 0.4342, 0.2113, 0.4342, 0.2113, 0.4459, 0.173, 0.4459, 0.173, 0.4459, 0.173, 0.4459, 0.173, 0.3576, 0.8442, 0.3576, 0.8442, 0.3576, 0.8442, 0.3576, 0.8442, 0.3297, 0.3419, 0.3297, 0.3419, 0.3297, 0.3419, 0.3297, 0.3419, 0.339, 0.5559, 0.339, 0.5559, 0.339, 0.5559, 0.339, 0.5559, 0.4459, 0.173, 0.4459, 0.173, 0.4459, 0.173, 0.4459, 0.173, 0.3576, 0.8442, 0.3576, 0.8442, 0.3576, 0.8442, 0.3576, 0.8442, 0.3576, 0.8442, 0.3576, 0.8442, 0.3576, 0.8442, 0.3576, 0.8442, 0.3576, 0.8442, 0.3576, 0.8442, 0.3576, 0.8442, 0.3576, 0.8442, 0.3297, 0.3419, 0.3297, 0.3419, 0.3297, 0.3419, 0.3297, 0.3419, 0.3297, 0.3419, 0.3297, 0.3419, 0.3297, 0.3419, 0.3297, 0.3419, 0.4459, 0.173, 0.4459, 0.173, 0.4459, 0.173, 0.4459, 0.173, 0.4459, 0.173, 0.4459, 0.173, 0.4459, 0.173, 0.4459, 0.173, 0.3297, 0.3419, 0.3297, 0.3419, 0.3297, 0.3419, 0.3297, 0.3419, 0.3428, 0.7957, 0.3428, 0.7957, 0.3428, 0.7957, 0.3428, 0.7957, 0.3428, 0.7957, 0.3428, 0.7957, 0.3428, 0.7957, 0.3428, 0.7957, 0.3428, 0.7957, 0.3428, 0.7957, 0.3428, 0.7957, 0.3428, 0.7957, 0.4311, 0.1245, 0.4311, 0.1245, 0.4311, 0.1245, 0.4311, 0.1245, 0.4459, 0.173, 0.4459, 0.173, 0.4459, 0.173, 0.4459, 0.173, 0.3428, 0.7957, 0.3428, 0.7957, 0.3428, 0.7957, 0.3428, 0.7957, 0.3428, 0.7957, 0.3428, 0.7957, 0.3428, 0.7957, 0.3428, 0.7957, 0.3428, 0.7957, 0.3428, 0.7957, 0.3428, 0.7957, 0.3428, 0.7957, 0.2947, 0.2252, 0.2947, 0.2252, 0.2947, 0.2252, 0.2947, 0.2252, 0.2947, 0.2252, 0.2947, 0.2252, 0.2947, 0.2252, 0.2947, 0.2252, 0.3428, 0.7957, 0.3428, 0.7957, 0.3428, 0.7957, 0.3428, 0.7957, 0.3428, 0.7957, 0.3428, 0.7957, 0.3428, 0.7957, 0.3428, 0.7957, 0.3428, 0.7957, 0.3428, 0.7957, 0.3428, 0.7957, 0.3428, 0.7957, 0.2947, 0.2252, 0.2947, 0.2252, 0.2947, 0.2252, 0.2947, 0.2252, 0.3459, 0.8825, 0.3459, 0.8825, 0.3459, 0.8825, 0.3459, 0.8825, 0.4311, 0.1245, 0.4311, 0.1245, 0.4311, 0.1245, 0.4311, 0.1245, 0.3459, 0.8825, 0.3459, 0.8825, 0.3459, 0.8825, 0.3459, 0.8825, 0.3076, 0.7, 0.3076, 0.7, 0.3076, 0.7, 0.3076, 0.7, 0.3459, 0.8825, 0.3459, 0.8825, 0.3459, 0.8825, 0.3459, 0.8825, 0.3459, 0.8825, 0.3459, 0.8825, 0.3459, 0.8825, 0.3459, 0.8825, 0.3428, 0.7957, 0.3428, 0.7957, 0.3428, 0.7957, 0.3428, 0.7957, 0.3428, 0.7957, 0.3428, 0.7957, 0.3428, 0.7957, 0.3428, 0.7957, 0.3428, 0.7957, 0.3428, 0.7957, 0.3428, 0.7957, 0.3428, 0.7957, 0.3428, 0.7957, 0.2947, 0.2252, 0.2947, 0.2252, 0.2947, 0.2252, 0.2947, 0.2252, 0.2947, 0.2252, 0.2947, 0.2252, 0.2947, 0.2252, 0.2947, 0.2252, 0.3428, 0.7957, 0.3428, 0.7957, 0.3428, 0.7957, 0.3428, 0.7957, 0.3428, 0.7957, 0.2947, 0.2252, 0.2947, 0.2252, 0.2947, 0.2252, 0.2947, 0.2252, 0.3428, 0.7957, 0.3428, 0.7957, 0.3428, 0.7957, 0.3428, 0.7957, 0.3428, 0.7957, 0.3428, 0.7957, 0.3428, 0.7957, 0.3428, 0.7957, 0.3428, 0.7957, 0.3428, 0.7957, 0.3428, 0.7957, 0.3428, 0.7957, 0.3428, 0.7957, 0.3428, 0.7957, 0.3428, 0.7957, 0.3428, 0.7957, 0.3428, 0.7957, 0.3428, 0.7957, 0.3428, 0.7957, 0.3428, 0.7957, 0.3428, 0.7957, 0.3428, 0.7957, 0.3428, 0.7957, 0.3428, 0.7957, 0.3428, 0.7957, 0.3428, 0.7957, 0.3428, 0.7957, 0.3428, 0.7957, 0.3428, 0.7957, 0.3428, 0.7957, 0.3428, 0.7957, 0.3428, 0.7957, 0.2947, 0.2252, 0.2947, 0.2252, 0.2947, 0.2252, 0.2947, 0.2252, 0.3428, 0.7957, 0.3428, 0.7957, 0.3428, 0.7957, 0.3428, 0.7957, 0.3428, 0.7957, 0.3428, 0.7957, 0.3428, 0.7957, 0.3428, 0.7957, 0.2947, 0.2252, 0.2947, 0.2252, 0.2947, 0.2252, 0.2947, 0.2252, 0.3428, 0.7957, 0.3428, 0.7957, 0.3428, 0.7957, 0.3428, 0.7957, 0.3428, 0.7957, 0.3428, 0.7957, 0.3428, 0.7957, 0.3428, 0.7957, 0.3428, 0.7957, 0.3428, 0.7957, 0.3428, 0.7957, 0.3428, 0.7957, 0.3428, 0.7957, 0.3428, 0.7957, 0.3428, 0.7957, 0.3428, 0.7957, 0.3428, 0.7957, 0.3428, 0.7957, 0.3428, 0.7957, 0.3428, 0.7957, 0.3428, 0.7957, 0.3428, 0.7957, 0.3428, 0.7957, 0.3428, 0.7957, 0.3428, 0.7957, 0.3428, 0.7957, 0.3428, 0.7957, 0.3428, 0.7957, 0.3428, 0.7957, 0.3428, 0.7957, 0.3428, 0.7957, 0.3428, 0.7957, 0.2947, 0.2252, 0.2947, 0.2252, 0.2947, 0.2252, 0.2947, 0.2252, 0.2947, 0.2252, 0.2947, 0.2252, 0.2947, 0.2252, 0.2947, 0.2252, 0.3428, 0.7957, 0.3428, 0.7957, 0.3428, 0.7957, 0.3428, 0.7957, 0.3428, 0.7957, 0.3428, 0.7957, 0.3428, 0.7957, 0.3428, 0.7957, 0.3428, 0.7957, 0.3428, 0.7957, 0.3428, 0.7957, 0.3428, 0.7957, 0.2947, 0.2252, 0.2947, 0.2252, 0.2947, 0.2252, 0.2947, 0.2252, 0.2947, 0.2252, 0.2947, 0.2252, 0.2947, 0.2252, 0.2947, 0.2252, 0.2947, 0.2252, 0.2947, 0.2252, 0.2947, 0.2252, 0.2947, 0.2252, 0.2947, 0.2252, 0.2947, 0.2252, 0.2947, 0.2252, 0.2947, 0.2252, 0.3428, 0.7957, 0.3428, 0.7957, 0.3428, 0.7957, 0.3428, 0.7957, 0.3428, 0.7957, 0.3428, 0.7957, 0.3428, 0.7957, 0.3428, 0.7957, 0.3428, 0.7957, 0.3428, 0.7957, 0.3428, 0.7957, 0.3428, 0.7957, 0.2947, 0.2252, 0.2947, 0.2252, 0.2947, 0.2252, 0.2947, 0.2252, 0.2947, 0.2252, 0.2947, 0.2252, 0.2947, 0.2252, 0.2947, 0.2252, 0.2947, 0.2252, 0.2947, 0.2252, 0.2947, 0.2252, 0.2947, 0.2252, 0.3428, 0.7957, 0.3428, 0.7957, 0.3428, 0.7957, 0.3428, 0.7957, 0.3428, 0.7957, 0.3428, 0.7957, 0.3428, 0.7957, 0.3428, 0.7957, 0.2947, 0.2252, 0.2947, 0.2252, 0.2947, 0.2252, 0.2947, 0.2252, 0.2947, 0.2252, 0.2947, 0.2252, 0.2947, 0.2252, 0.2947, 0.2252, 0.3428, 0.7957, 0.3428, 0.7957, 0.3428, 0.7957, 0.3428, 0.7957, 0.3428, 0.7957, 0.3428, 0.7957, 0.3428, 0.7957, 0.3428, 0.7957, 0.4311, 0.1245, 0.4311, 0.1245, 0.4311, 0.1245, 0.4311, 0.1245, 0.4459, 0.173, 0.4459, 0.173, 0.4459, 0.173, 0.4459, 0.173, 0.4459, 0.173, 0.4459, 0.173, 0.4459, 0.173, 0.4459, 0.173, 0.3428, 0.7957, 0.3428, 0.7957, 0.3428, 0.7957, 0.3428, 0.7957, 0.4311, 0.1245, 0.4311, 0.1245, 0.4311, 0.1245, 0.4311, 0.1245, 0.3428, 0.7957, 0.3428, 0.7957, 0.3428, 0.7957, 0.3428, 0.7957, 0.4311, 0.1245, 0.4311, 0.1245, 0.4311, 0.1245, 0.4311, 0.1245, 0.3459, 0.8825, 0.3459, 0.8825, 0.3459, 0.8825, 0.3459, 0.8825, 0.4311, 0.1245, 0.4311, 0.1245, 0.4311, 0.1245, 0.4311, 0.1245, 0.3428, 0.7957, 0.3428, 0.7957, 0.3428, 0.7957, 0.3428, 0.7957, 0.3459, 0.8825, 0.3459, 0.8825, 0.3459, 0.8825, 0.3459, 0.8825, 0.4311, 0.1245, 0.4311, 0.1245, 0.4311, 0.1245, 0.4311, 0.1245, 0.3076, 0.7, 0.3076, 0.7, 0.3076, 0.7, 0.3076, 0.7, 0.4311, 0.1245, 0.4311, 0.1245, 0.4311, 0.1245, 0.4311, 0.1245, 0.4459, 0.173, 0.4459, 0.173, 0.4459, 0.173, 0.4459, 0.173, 0.3281, 0.6136, 0.3281, 0.6136, 0.3281, 0.6136, 0.3281, 0.6136, 0.4459, 0.173, 0.4459, 0.173, 0.4459, 0.173, 0.4459, 0.173, 0.3281, 0.6136, 0.3281, 0.6136, 0.3281, 0.6136, 0.3281, 0.6136, 0.3281, 0.6136, 0.3281, 0.6136, 0.3281, 0.6136, 0.3281, 0.6136, 0.4459, 0.173, 0.4459, 0.173, 0.4459, 0.173, 0.4459, 0.173, 0.4311, 0.1245, 0.4311, 0.1245, 0.4311, 0.1245, 0.4311, 0.1245, 0.3076, 0.7, 0.3076, 0.7, 0.3076, 0.7, 0.3076, 0.7, 0.3076, 0.7, 0.3076, 0.7, 0.3076, 0.7, 0.3076, 0.7, 0.4311, 0.1245, 0.4311, 0.1245, 0.4311, 0.1245, 0.4311, 0.1245, 0.4311, 0.1245, 0.4311, 0.1245, 0.4311, 0.1245, 0.4311, 0.1245, 0.3076, 0.7, 0.3076, 0.7, 0.3076, 0.7, 0.3076, 0.7, 0.3428, 0.7957, 0.3428, 0.7957, 0.3428, 0.7957, 0.3428, 0.7957, 0.4311, 0.1245, 0.4311, 0.1245, 0.4311, 0.1245, 0.4311, 0.1245, 0.4311, 0.1245, 0.4311, 0.1245, 0.4311, 0.1245, 0.4311, 0.1245, 0.3076, 0.7, 0.3076, 0.7, 0.3076, 0.7, 0.3076, 0.7, 0.3428, 0.7957, 0.3428, 0.7957, 0.3428, 0.7957, 0.3428, 0.7957, 0.3281, 0.6136, 0.3281, 0.6136, 0.3281, 0.6136, 0.3281, 0.6136, 0.3428, 0.7957, 0.3428, 0.7957, 0.3428, 0.7957, 0.3428, 0.7957, 0.3576, 0.8442, 0.3576, 0.8442, 0.3576, 0.8442, 0.3576, 0.8442, 0.3576, 0.8442, 0.3576, 0.8442, 0.3576, 0.8442, 0.3576, 0.8442, 0.4459, 0.173, 0.4459, 0.173, 0.4459, 0.173, 0.4459, 0.173, 0.3576, 0.8442, 0.3576, 0.8442, 0.3576, 0.8442, 0.3576, 0.8442, 0.4311, 0.1245, 0.4311, 0.1245, 0.4311, 0.1245, 0.4311, 0.1245, 0.3428, 0.7957, 0.3428, 0.7957, 0.3428, 0.7957, 0.3428, 0.7957, 0.2947, 0.2252, 0.2947, 0.2252, 0.2947, 0.2252, 0.2947, 0.2252, 0.3428, 0.7957, 0.3428, 0.7957, 0.3428, 0.7957, 0.3428, 0.7957, 0.3428, 0.7957, 0.3428, 0.7957, 0.3428, 0.7957, 0.3428, 0.7957, 0.2947, 0.2252, 0.2947, 0.2252, 0.2947, 0.2252, 0.2947, 0.2252, 0.3428, 0.7957, 0.3428, 0.7957, 0.3428, 0.7957, 0.3428, 0.7957, 0.3428, 0.7957, 0.3428, 0.7957, 0.3428, 0.7957, 0.3428, 0.7957, 0.3428, 0.7957, 0.3428, 0.7957, 0.3428, 0.7957, 0.3428, 0.7957, 0.3428, 0.7957, 0.3428, 0.7957, 0.3428, 0.7957, 0.3428, 0.7957, 0.3428, 0.7957, 0.3428, 0.7957, 0.3428, 0.7957, 0.3428, 0.7957, 0.3428, 0.7957, 0.3428, 0.7957, 0.3428, 0.7957, 0.3428, 0.7957, 0.2947, 0.2252, 0.2947, 0.2252, 0.2947, 0.2252, 0.2947, 0.2252, 0.3428, 0.7957, 0.3428, 0.7957, 0.3428, 0.7957, 0.3428, 0.7957, 0.2947, 0.2252, 0.2947, 0.2252, 0.2947, 0.2252, 0.2947, 0.2252, 0.3428, 0.7957, 0.3428, 0.7957, 0.3428, 0.7957, 0.3428, 0.7957, 0.2947, 0.2252, 0.2947, 0.2252, 0.2947, 0.2252, 0.2947, 0.2252, 0.3428, 0.7957, 0.3428, 0.7957, 0.3428, 0.7957, 0.3428, 0.7957, 0.3576, 0.8442, 0.3576, 0.8442, 0.3576, 0.8442, 0.3576, 0.8442, 0.3576, 0.8442, 0.3576, 0.8442, 0.3576, 0.8442, 0.3576, 0.8442, 0.3576, 0.8442, 0.3576, 0.8442, 0.3576, 0.8442, 0.3576, 0.8442, 0.3576, 0.8442, 0.3576, 0.8442, 0.3576, 0.8442, 0.3576, 0.8442, 0.3459, 0.8825, 0.3459, 0.8825, 0.3459, 0.8825, 0.3459, 0.8825, 0.3459, 0.8825, 0.3459, 0.8825, 0.3459, 0.8825, 0.3459, 0.8825, 0.3576, 0.8442, 0.3576, 0.8442, 0.3576, 0.8442, 0.3576, 0.8442, 0.3576, 0.8442, 0.3576, 0.8442, 0.3576, 0.8442, 0.3576, 0.8442, 0.3576, 0.8442, 0.3576, 0.8442, 0.3576, 0.8442, 0.3576, 0.8442, 0.3428, 0.7957, 0.3428, 0.7957, 0.3428, 0.7957, 0.3428, 0.7957, 0.3428, 0.7957, 0.3428, 0.7957, 0.3428, 0.7957, 0.3428, 0.7957, 0.3428, 0.7957, 0.3428, 0.7957, 0.3428, 0.7957, 0.3428, 0.7957, 0.3459, 0.8825, 0.3459, 0.8825, 0.3459, 0.8825, 0.3459, 0.8825, 0.3459, 0.8825, 0.3459, 0.8825, 0.3459, 0.8825, 0.3459, 0.8825, 0.3459, 0.8825, 0.3459, 0.8825, 0.3459, 0.8825, 0.3459, 0.8825, 0.3459, 0.8825, 0.3459, 0.8825, 0.3459, 0.8825, 0.3459, 0.8825, 0.3459, 0.8825, 0.3459, 0.8825, 0.3459, 0.8825, 0.3459, 0.8825, 0.3428, 0.7957, 0.3428, 0.7957, 0.3428, 0.7957, 0.3428, 0.7957, 0.3576, 0.8442, 0.3576, 0.8442, 0.3576, 0.8442, 0.3576, 0.8442, 0.3576, 0.8442, 0.3576, 0.8442, 0.3576, 0.8442, 0.3576, 0.8442, 0.3576, 0.8442, 0.3576, 0.8442, 0.3576, 0.8442, 0.3576, 0.8442, 0.3576, 0.8442, 0.3576, 0.8442, 0.3576, 0.8442, 0.3576, 0.8442, 0.3459, 0.8825, 0.3459, 0.8825, 0.3459, 0.8825, 0.3459, 0.8825, 0.3459, 0.8825, 0.3459, 0.8825, 0.3459, 0.8825, 0.3459, 0.8825, 0.3576, 0.8442, 0.3576, 0.8442, 0.3576, 0.8442, 0.3576, 0.8442, 0.3576, 0.8442, 0.3576, 0.8442, 0.3576, 0.8442, 0.3576, 0.8442, 0.3576, 0.8442, 0.3576, 0.8442, 0.3576, 0.8442, 0.3576, 0.8442, 0.3428, 0.7957, 0.3428, 0.7957, 0.3428, 0.7957, 0.3428, 0.7957, 0.3428, 0.7957, 0.3428, 0.7957, 0.3428, 0.7957, 0.3428, 0.7957, 0.3428, 0.7957, 0.3428, 0.7957, 0.3428, 0.7957, 0.3428, 0.7957, 0.3459, 0.8825, 0.3459, 0.8825, 0.3459, 0.8825, 0.3459, 0.8825, 0.3459, 0.8825, 0.3459, 0.8825, 0.3459, 0.8825, 0.3459, 0.8825, 0.3459, 0.8825, 0.3459, 0.8825, 0.3459, 0.8825, 0.3459, 0.8825, 0.3459, 0.8825, 0.3459, 0.8825, 0.3459, 0.8825, 0.3459, 0.8825, 0.3459, 0.8825, 0.3459, 0.8825, 0.3459, 0.8825, 0.3459, 0.8825])
me_cube.materials.append(mat_material)
me_cube.use_remesh_preserve_volume = False
me_cube.use_remesh_preserve_attributes = False
me_cube.use_mirror_vertex_groups = False
me_cube.update()

# ---- objects
ob_cube = bpy.data.objects.new('Cube', me_cube)
ob_light = bpy.data.objects.new('Light', light_light)
ob_camera = bpy.data.objects.new('Camera', cam_camera)
ob_empty = bpy.data.objects.new('Empty', None)
ob_empty_001 = bpy.data.objects.new('Empty.001', None)
ob_empty_002 = bpy.data.objects.new('Empty.002', None)

# ---- transforms, parenting, visibility, modifiers, constraints
ob_cube.location = (0.0, 0.0, 0.0)
ob_cube.scale = (4.14, 1.27, 1.36)
ob_cube.lock_rotations_4d = False
ob_cube.empty_display_type = 'ARROWS'
ob_cube.lineart.crease_threshold = 0.0
ob_light.location = (4.076, 1.005, 5.904)
ob_light.rotation_euler = (0.6503, 0.05522, 1.866)
ob_light.lock_rotations_4d = False
ob_light.empty_display_type = 'ARROWS'
ob_light.color = (0.0, 0.0, 0.0, 0.0)
ob_light.lineart.crease_threshold = 0.0
ob_camera.location = (7.359, -6.926, 4.958)
ob_camera.rotation_euler = (1.109, 0.0, 0.8149)
ob_camera.lock_rotations_4d = False
ob_camera.empty_display_type = 'ARROWS'
ob_camera.color = (0.0, 0.0, 0.0, 0.0)
ob_camera.display_type = 'WIRE'
ob_camera.lineart.crease_threshold = 0.0
ob_empty.location = (-4.45, -4.9e-07, 3.628)
ob_empty.rotation_euler = (1.571, -0.0, -0.0)
ob_empty.scale = (4.575, 4.575, 4.575)
ob_empty.empty_display_type = 'IMAGE'
ob_empty.empty_display_size = 5.0
ob_empty_001.location = (-5.135e-16, -4.706, -2.288)
ob_empty_001.rotation_euler = (1.571, -0.0, 1.571)
ob_empty_001.scale = (4.477, 4.477, 4.477)
ob_empty_001.empty_display_type = 'IMAGE'
ob_empty_001.empty_display_size = 5.0
ob_empty_002.location = (5.262, 0.0567, 0.0)
ob_empty_002.scale = (4.563, 4.563, 4.563)
ob_empty_002.empty_display_type = 'IMAGE'
ob_empty_002.empty_display_size = 5.0

# ---- collection membership
col_collection.objects.link(ob_cube)
col_collection.objects.link(ob_light)
col_collection.objects.link(ob_camera)
col_collection.objects.link(ob_empty)
col_collection.objects.link(ob_empty_001)
col_collection.objects.link(ob_empty_002)

# ---- scene / render settings (as saved in the file)
scene.camera = ob_camera
scene.frame_start = 1; scene.frame_end = 250; scene.frame_set(1)
scene.render.engine = 'BLENDER_EEVEE_NEXT'
scene.cycles.use_denoising = False
scene.cycles.samples = 128
scene.cycles.sampling_pattern = 'TABULATED_SOBOL'
scene.cycles.use_adaptive_sampling = False
scene.cycles.use_light_tree = False
scene.view_settings.view_transform = 'Filmic'
bpy.context.view_layer.update()
